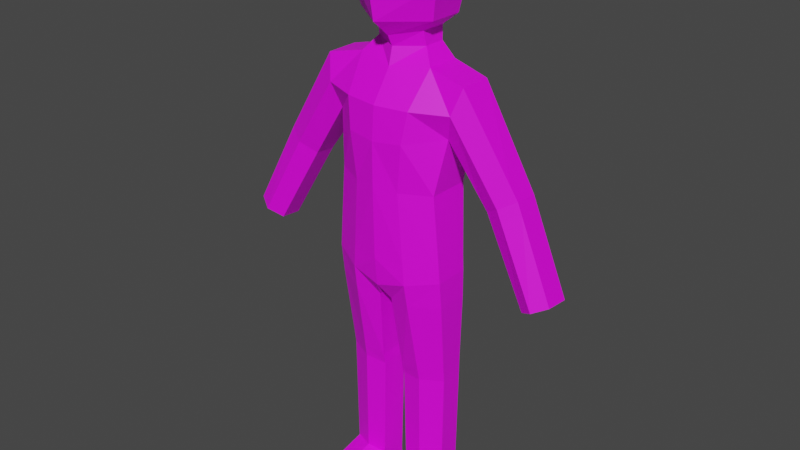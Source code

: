 # Source: littleDude.blend  (saved by Blender 3.0.42; exported with 4.5.12 LTS)
import bpy
from mathutils import Matrix  # noqa: F401  (used for matrix-valued properties, if any)

bpy.ops.wm.read_factory_settings(use_empty=True)
scene = bpy.context.scene
scene.name = 'Scene'

# ---- collections
col_collection = bpy.data.collections.new('Collection'); scene.collection.children.link(col_collection)

# ---- images (referenced by path relative to the original .blend; pixels are not part of the script)
import os
ASSET_DIR = os.environ.get("B2B_ASSET_DIR", "")  # directory of the original .blend (textures are referenced by path, not embedded)
HERE = os.path.dirname(os.path.abspath(__file__))  # packed textures are extracted next to this script under _unpacked/

def load_image(name, relpath, width, height, colorspace="sRGB"):
    """Load a texture the original file referenced (path relative to the .blend, or extracted next to this script)."""
    p = next((c for c in (os.path.join(HERE, relpath), os.path.join(ASSET_DIR, relpath)) if relpath and os.path.exists(c)), "")
    if p:
        img = bpy.data.images.load(p, check_existing=True)
        img.name = name
    else:  # same state as the original file: an image datablock whose file is absent (Cycles renders it pink)
        img = bpy.data.images.new(name, width, height)
        img.source = "FILE"
        img.filepath = "//" + (relpath or name)
    img.colorspace_settings.name = colorspace
    return img
img_littledude_texture_psd = load_image('littleDude_texture.psd', 'littleDude_texture.psd', 1024, 1024, 'sRGB')

# ---- materials (node trees are filled in below, after node groups)
mat_material_001 = bpy.data.materials.new('Material.001')

# ---- material node trees
mat_material_001.use_nodes = True; mat_material_001.node_tree.nodes.clear()
_N = mat_material_001.node_tree.nodes; _L = mat_material_001.node_tree.links
n0 = _N.new('ShaderNodeBsdfPrincipled'); n0.name = 'Principled BSDF'; n0.location = (10, 300)
n0.distribution = 'GGX'
n0.subsurface_method = 'RANDOM_WALK_SKIN'
n0.inputs[3].default_value = 1.45
n0.inputs[27].default_value = (0.0, 0.0, 0.0, 1.0)
n0.inputs[28].default_value = 1.0
n1 = _N.new('ShaderNodeOutputMaterial'); n1.name = 'Material Output'; n1.location = (300, 300)
n2 = _N.new('ShaderNodeTexImage'); n2.name = 'Image Texture'; n2.location = (-280, 260)
n2.image = img_littledude_texture_psd
_L.new(n0.outputs[0], n1.inputs[0])
_L.new(n2.outputs[0], n0.inputs[0])
n1.is_active_output = True

# ---- world
world_world = bpy.data.worlds.new('World'); scene.world = world_world
world_world.use_nodes = True; world_world.node_tree.nodes.clear()
_N = world_world.node_tree.nodes; _L = world_world.node_tree.links
n0 = _N.new('ShaderNodeOutputWorld'); n0.name = 'World Output'; n0.location = (300, 300)
n1 = _N.new('ShaderNodeBackground'); n1.name = 'Background'; n1.location = (10, 300)
n1.inputs[0].default_value = (0.05088, 0.05088, 0.05088, 1.0)
_L.new(n1.outputs[0], n0.inputs[0])
n0.is_active_output = True
world_world.color = (0.05088, 0.05088, 0.05088)
world_world.use_sun_shadow = False
world_world.sun_shadow_jitter_overblur = 0.0

# ---- meshes
me_cube_001 = bpy.data.meshes.new('Cube.001')
me_cube_001.from_pydata([(1.369, -0.7125, 0.04556), (0.1519, -0.75, -3.436), (0.3016, -1.031, 0.3934), (0.3978, -0.7365, 1.064), (0.626, -0.8415, -1.0), (0.7824, -0.763, 0.9743), (0.3574, -0.7829, -3.412), (0.3144, -0.9965, -1.068), (0.5751, -0.6866, -3.446), (0.5901, -0.694, -2.207), (0.1256, -0.7591, -2.258), (0.6365, -0.7673, 0.4538), (1.515, -0.7811, -0.9929), (1.802, -0.7835, -0.8389), (0.0, -1.02, -1.153), (0.0, -0.8307, 1.015), (0.0, -1.073, 0.3649), (1.048, -0.7126, -0.1534), (0.3512, -0.7962, -2.233), (0.2756, -0.6392, 1.215), (0.0, -0.785, 1.195), (0.2645, -0.6699, 1.356), (0.0, -0.8423, 1.307), (0.4162, -0.7276, 1.483), (0.0, -1.035, 1.472), (0.4906, -0.7847, 1.82), (0.0, -1.099, 1.808), (0.4809, -0.7925, 2.194), (0.0, -1.073, 2.183), (0.289, -0.7407, 2.42), (0.0, -0.8948, 2.518), (0.5499, -0.8567, -0.1025), (0.2471, -1.012, -0.1025), (0.0, -1.071, -0.1025), (0.3497, -0.9938, 0.7113), (0.7094, -0.8483, 0.7141), (1.209, -0.7982, -0.04814), (0.0, -1.046, 0.7078), (1.659, -0.8678, -0.9077), (0.264, -0.3927, 1.356), (0.0, -0.2686, 1.307), (0.1256, -0.4491, -2.258), (0.1519, -0.4582, -3.541), (0.2756, -0.4105, 1.215), (0.0, -0.2942, 1.195), (0.3978, -0.3802, 1.064), (0.0, -0.1922, 1.015), (0.6365, -0.396, 0.4538), (0.3016, -0.1102, 0.4281), (0.3144, -0.1938, -1.068), (0.3512, -0.342, -2.233), (0.3497, -0.1375, 0.746), (0.7824, -0.4174, 0.9743), (0.5499, -0.4057, -0.1025), (0.626, -0.4708, -1.0), (0.5901, -0.4443, -2.207), (1.366, -0.4551, 0.02819), (0.3574, -0.3554, -3.565), (0.7094, -0.3306, 0.7141), (0.5751, -0.4516, -3.53), (0.0, -0.1388, -1.113), (0.2471, -0.1987, -0.1025), (1.205, -0.3865, -0.07593), (1.045, -0.4892, -0.1685), (0.0, -0.08818, 0.4281), (1.802, -0.5266, -0.8635), (0.0, -0.1763, -0.1025), (1.515, -0.5581, -1.014), (0.0, -0.1014, 0.7214), (1.659, -0.4569, -0.947), (0.4157, -0.3644, 1.483), (0.0, -0.1727, 1.472), (0.4906, -0.3454, 1.82), (0.0, -0.05937, 1.808), (0.4809, -0.3379, 2.194), (0.0, -0.08339, 2.183), (0.2874, -0.3826, 2.432), (0.0, -0.2535, 2.518), (0.1519, -0.7485, -3.759), (0.3574, -0.8196, -3.759), (0.5751, -0.6838, -3.759), (0.1519, -0.4428, -3.759), (0.3574, -0.3367, -3.759), (0.5751, -0.4375, -3.759), (0.1745, -1.207, -3.567), (0.38, -1.24, -3.552), (0.5977, -1.143, -3.573), (0.5977, -1.141, -3.762), (0.1745, -1.205, -3.762), (0.38, -1.241, -3.762), (0.3471, -0.8186, -2.103), (0.5941, -0.7104, -2.072), (0.1283, -0.7866, -2.135), (0.3471, -0.3273, -2.103), (0.5941, -0.4495, -2.072), (0.1288, -0.4323, -2.135), (0.1294, -0.7578, -2.427), (0.3521, -0.7943, -2.402), (0.588, -0.6929, -2.384), (0.1294, -0.4504, -2.441), (0.3521, -0.3439, -2.424), (0.588, -0.4453, -2.396), (1.296, -0.7188, 0.1608), (0.9968, -0.7194, -0.07808), (1.147, -0.8045, 0.0464), (1.293, -0.4505, 0.1455), (0.9945, -0.4776, -0.09129), (1.143, -0.3796, 0.02206), (1.42, -0.7209, -0.05895), (1.103, -0.7207, -0.2526), (1.262, -0.8065, -0.1497), (1.417, -0.4636, -0.07717), (1.101, -0.4973, -0.2684), (1.258, -0.3948, -0.1789), (0.6248, -0.808, -1.296), (0.6248, -0.4652, -1.296), (0.3228, -0.9579, -1.31), (0.07222, -0.8927, -1.338), (0.3228, -0.211, -1.31), (0.07628, -0.189, -1.338), (0.613, -0.8451, -0.8353), (0.299, -1.0, -0.8343), (0.0, -1.054, -0.8479), (0.613, -0.4638, -0.8353), (0.299, -0.1718, -0.8343), (0.0, -0.1284, -0.8479)], [], [(20, 22, 21, 19), (35, 34, 3, 5), (110, 38, 12, 109), (97, 6, 1, 96), (91, 9, 18, 90), (22, 24, 23, 21), (104, 36, 17, 103), (31, 32, 2, 11), (98, 8, 6, 97), (26, 28, 27, 25), (24, 26, 25, 23), (32, 33, 16, 2), (90, 18, 10, 92), (28, 30, 29, 27), (34, 37, 15, 3), (15, 20, 19, 3), (121, 122, 33, 32), (120, 121, 32, 31), (2, 16, 37, 34), (102, 0, 36, 104), (108, 13, 38, 110), (11, 2, 34, 35), (44, 43, 39, 40), (58, 52, 45, 51), (113, 112, 67, 69), (100, 99, 42, 57), (94, 93, 50, 55), (40, 39, 70, 71), (107, 106, 63, 62), (53, 47, 48, 61), (101, 100, 57, 59), (73, 72, 74, 75), (71, 70, 72, 73), (61, 48, 64, 66), (93, 95, 41, 50), (75, 74, 76, 77), (51, 45, 46, 68), (46, 45, 43, 44), (124, 61, 66, 125), (123, 53, 61, 124), (48, 51, 68, 64), (105, 107, 62, 56), (111, 113, 69, 65), (47, 58, 51, 48), (103, 17, 63, 106), (38, 13, 65, 69), (25, 27, 74, 72), (109, 12, 67, 112), (8, 80, 87, 86), (29, 30, 77, 76), (3, 19, 43, 45), (92, 10, 41, 95), (12, 38, 69, 67), (98, 9, 55, 101), (27, 29, 76, 74), (31, 11, 47, 53), (19, 21, 39, 43), (5, 3, 45, 52), (120, 31, 53, 123), (21, 23, 70, 39), (114, 4, 54, 115), (102, 5, 52, 105), (23, 25, 72, 70), (108, 0, 56, 111), (79, 78, 88, 89), (96, 1, 42, 99), (79, 80, 83, 82), (78, 79, 82, 81), (42, 1, 78, 81), (59, 57, 82, 83), (57, 42, 81, 82), (8, 59, 83, 80), (84, 85, 89, 88), (85, 86, 87, 89), (6, 8, 86, 85), (1, 6, 85, 84), (80, 79, 89, 87), (78, 1, 84, 88), (9, 91, 94, 55), (117, 92, 95, 119), (118, 119, 95, 93), (115, 118, 93, 94), (116, 90, 92, 117), (114, 91, 90, 116), (10, 96, 99, 41), (8, 98, 101, 59), (55, 50, 100, 101), (50, 41, 99, 100), (9, 98, 97, 18), (18, 97, 96, 10), (0, 102, 105, 56), (11, 103, 106, 47), (52, 58, 107, 105), (58, 47, 106, 107), (5, 102, 104, 35), (35, 104, 103, 11), (13, 108, 111, 65), (17, 109, 112, 63), (56, 62, 113, 111), (62, 63, 112, 113), (0, 108, 110, 36), (36, 110, 109, 17), (4, 114, 116, 7), (7, 116, 117, 14), (54, 49, 118, 115), (49, 60, 119, 118), (14, 117, 119, 60), (91, 114, 115, 94), (4, 120, 123, 54), (54, 123, 124, 49), (49, 124, 125, 60), (4, 7, 121, 120), (7, 14, 122, 121)])
_uv = me_cube_001.uv_layers.new(name='UVMap')
_uv.uv.foreach_set('vector', [0.119, 0.8889, 0.08941, 0.907, 0.05949, 0.8558, 0.09366, 0.8304, 0.2116, 0.7599, 0.2126, 0.8284, 0.1332, 0.8066, 0.1677, 0.739, 0.8028, 0.2146, 0.8113, 0.08324, 0.8398, 0.08446, 0.8357, 0.2152, 0.3536, 0.2586, 0.5292, 0.2586, 0.5334, 0.2937, 0.3585, 0.2989, 0.2961, 0.209, 0.3209, 0.2099, 0.3227, 0.2583, 0.2982, 0.259, 0.6965, 0.901, 0.6569, 0.8918, 0.7062, 0.8314, 0.7229, 0.8572, 0.8005, 0.2507, 0.8011, 0.2326, 0.8353, 0.2337, 0.8343, 0.2483, 0.3609, 0.779, 0.3603, 0.8413, 0.2668, 0.8371, 0.2603, 0.7609, 0.3526, 0.2127, 0.5359, 0.2186, 0.5292, 0.2586, 0.3536, 0.2586, 0.6109, 0.8568, 0.5711, 0.806, 0.6414, 0.7562, 0.6749, 0.7949, 0.6569, 0.8918, 0.6109, 0.8568, 0.6749, 0.7949, 0.7062, 0.8314, 0.3603, 0.8413, 0.3599, 0.8862, 0.268, 0.8892, 0.2668, 0.8371, 0.2982, 0.259, 0.3227, 0.2583, 0.3274, 0.3012, 0.3041, 0.2998, 0.5711, 0.806, 0.5488, 0.7432, 0.6061, 0.7255, 0.6414, 0.7562, 0.2126, 0.8284, 0.2171, 0.8893, 0.15, 0.8838, 0.1332, 0.8066, 0.15, 0.8838, 0.119, 0.8889, 0.09366, 0.8304, 0.1332, 0.8066, 0.4908, 0.8372, 0.4907, 0.8903, 0.3599, 0.8862, 0.3603, 0.8413, 0.4946, 0.7761, 0.4908, 0.8372, 0.3603, 0.8413, 0.3609, 0.779, 0.2668, 0.8371, 0.268, 0.8892, 0.2171, 0.8893, 0.2126, 0.8284, 0.7687, 0.2515, 0.7693, 0.2308, 0.8011, 0.2326, 0.8005, 0.2507, 0.7717, 0.2133, 0.7842, 0.08154, 0.8113, 0.08324, 0.8028, 0.2146, 0.2603, 0.7609, 0.2668, 0.8371, 0.2126, 0.8284, 0.2116, 0.7599, 0.135, 0.5697, 0.1243, 0.6205, 0.08916, 0.6125, 0.1045, 0.5636, 0.2113, 0.6959, 0.1643, 0.7089, 0.1507, 0.6421, 0.2169, 0.6274, 0.9025, 0.2157, 0.8709, 0.2156, 0.8736, 0.08504, 0.9019, 0.08507, 0.3703, 0.3937, 0.3669, 0.3527, 0.5532, 0.3413, 0.5601, 0.3792, 0.3033, 0.1629, 0.3166, 0.1174, 0.3377, 0.1225, 0.3266, 0.1655, 0.7358, 0.483, 0.7637, 0.5268, 0.7573, 0.5614, 0.7063, 0.4991, 0.9046, 0.2499, 0.8724, 0.2479, 0.8715, 0.2335, 0.9039, 0.2327, 0.3618, 0.6949, 0.2594, 0.6968, 0.27, 0.6229, 0.3642, 0.6269, 0.359, 0.1696, 0.3688, 0.1268, 0.5601, 0.1402, 0.5519, 0.1797, 0.654, 0.533, 0.7192, 0.6086, 0.6689, 0.651, 0.6064, 0.5786, 0.7063, 0.4991, 0.7573, 0.5614, 0.7192, 0.6086, 0.654, 0.533, 0.3642, 0.6269, 0.27, 0.6229, 0.2747, 0.5721, 0.3669, 0.5827, 0.3207, 0.4056, 0.3138, 0.364, 0.335, 0.3574, 0.3406, 0.3996, 0.6064, 0.5786, 0.6689, 0.651, 0.6158, 0.6632, 0.5676, 0.6321, 0.2169, 0.6274, 0.1507, 0.6421, 0.1709, 0.5681, 0.2243, 0.5684, 0.1709, 0.5681, 0.1507, 0.6421, 0.1243, 0.6205, 0.135, 0.5697, 0.4958, 0.6379, 0.3642, 0.6269, 0.3669, 0.5827, 0.4981, 0.5839, 0.4958, 0.7101, 0.3618, 0.6949, 0.3642, 0.6269, 0.4958, 0.6379, 0.27, 0.6229, 0.2169, 0.6274, 0.2243, 0.5684, 0.2747, 0.5721, 0.7284, 0.2464, 0.6983, 0.2382, 0.7013, 0.2209, 0.7311, 0.2261, 0.7331, 0.2088, 0.7034, 0.2035, 0.7187, 0.07377, 0.7456, 0.07736, 0.2594, 0.6968, 0.2113, 0.6959, 0.2169, 0.6274, 0.27, 0.6229, 0.8343, 0.2483, 0.8353, 0.2337, 0.8715, 0.2335, 0.8724, 0.2479, 0.8707, 0.03124, 0.8978, 0.02905, 0.9172, 0.06271, 0.9019, 0.08507, 0.6749, 0.7949, 0.6414, 0.7562, 0.6905, 0.7061, 0.73, 0.7567, 0.8357, 0.2152, 0.8398, 0.08446, 0.8736, 0.08504, 0.8709, 0.2156, 0.9105, 0.861, 0.8912, 0.9176, 0.8085, 0.8892, 0.82, 0.855, 0.6061, 0.7255, 0.5488, 0.7432, 0.5676, 0.6321, 0.6158, 0.6632, 0.1332, 0.8066, 0.09366, 0.8304, 0.06, 0.7977, 0.07646, 0.7689, 0.3041, 0.2998, 0.3274, 0.3012, 0.335, 0.3574, 0.3138, 0.364, 0.8566, 0.05582, 0.8707, 0.03124, 0.9019, 0.08507, 0.8736, 0.08504, 0.3526, 0.2127, 0.3209, 0.2099, 0.3266, 0.1655, 0.359, 0.1696, 0.6414, 0.7562, 0.6061, 0.7255, 0.6452, 0.6773, 0.6905, 0.7061, 0.3609, 0.779, 0.2603, 0.7609, 0.2594, 0.6968, 0.3618, 0.6949, 0.09366, 0.8304, 0.05949, 0.8558, 0.03131, 0.8178, 0.06, 0.7977, 0.1677, 0.739, 0.1332, 0.8066, 0.07646, 0.7689, 0.1149, 0.7127, 0.4946, 0.7761, 0.3609, 0.779, 0.3618, 0.6949, 0.4958, 0.7101, 0.7229, 0.8572, 0.7062, 0.8314, 0.7553, 0.8087, 0.7637, 0.8397, 0.157, 0.1946, 0.1065, 0.1865, 0.1226, 0.1265, 0.1712, 0.1378, 0.7687, 0.2515, 0.7581, 0.3974, 0.7066, 0.3913, 0.7284, 0.2464, 0.7062, 0.8314, 0.6749, 0.7949, 0.73, 0.7567, 0.7553, 0.8087, 0.7717, 0.2133, 0.7693, 0.2308, 0.7311, 0.2261, 0.7331, 0.2088, 0.8728, 0.6869, 0.893, 0.7213, 0.8107, 0.7358, 0.8004, 0.6996, 0.3585, 0.2989, 0.5334, 0.2937, 0.5532, 0.3413, 0.3669, 0.3527, 0.8728, 0.6869, 0.89, 0.6436, 0.935, 0.6374, 0.9589, 0.6746, 0.893, 0.7213, 0.8728, 0.6869, 0.9589, 0.6746, 0.937, 0.7081, 0.9546, 0.7413, 0.9084, 0.7773, 0.893, 0.7213, 0.937, 0.7081, 0.9475, 0.8911, 0.989, 0.9109, 0.9794, 0.9469, 0.9356, 0.9332, 0.989, 0.705, 0.9546, 0.7413, 0.937, 0.7081, 0.9589, 0.6746, 0.9105, 0.861, 0.9475, 0.8911, 0.9356, 0.9332, 0.8912, 0.9176, 0.7724, 0.7436, 0.7628, 0.7029, 0.8004, 0.6996, 0.8107, 0.7358, 0.7628, 0.7029, 0.7669, 0.6556, 0.8048, 0.657, 0.8004, 0.6996, 0.8995, 0.8164, 0.9105, 0.861, 0.82, 0.855, 0.8082, 0.8108, 0.9084, 0.7773, 0.8995, 0.8164, 0.8082, 0.8108, 0.8176, 0.7721, 0.89, 0.6436, 0.8728, 0.6869, 0.8004, 0.6996, 0.8048, 0.657, 0.893, 0.7213, 0.9084, 0.7773, 0.8176, 0.7721, 0.8107, 0.7358, 0.3209, 0.2099, 0.2961, 0.209, 0.3033, 0.1629, 0.3266, 0.1655, 0.1449, 0.3045, 0.3041, 0.2998, 0.3138, 0.364, 0.1823, 0.4346, 0.2044, 0.4711, 0.1823, 0.4346, 0.3138, 0.364, 0.3207, 0.4056, 0.1712, 0.1378, 0.1889, 0.07408, 0.3166, 0.1174, 0.3033, 0.1629, 0.1471, 0.2544, 0.2982, 0.259, 0.3041, 0.2998, 0.1449, 0.3045, 0.157, 0.1946, 0.2961, 0.209, 0.2982, 0.259, 0.1471, 0.2544, 0.3274, 0.3012, 0.3585, 0.2989, 0.3669, 0.3527, 0.335, 0.3574, 0.5359, 0.2186, 0.3526, 0.2127, 0.359, 0.1696, 0.5519, 0.1797, 0.3266, 0.1655, 0.3377, 0.1225, 0.3688, 0.1268, 0.359, 0.1696, 0.3406, 0.3996, 0.335, 0.3574, 0.3669, 0.3527, 0.3703, 0.3937, 0.3209, 0.2099, 0.3526, 0.2127, 0.3536, 0.2586, 0.3227, 0.2583, 0.3227, 0.2583, 0.3536, 0.2586, 0.3585, 0.2989, 0.3274, 0.3012, 0.7693, 0.2308, 0.7687, 0.2515, 0.7284, 0.2464, 0.7311, 0.2261, 0.8274, 0.3479, 0.8343, 0.2483, 0.8724, 0.2479, 0.8832, 0.3483, 0.7066, 0.3913, 0.678, 0.3596, 0.6983, 0.2382, 0.7284, 0.2464, 0.9172, 0.373, 0.8832, 0.3483, 0.8724, 0.2479, 0.9046, 0.2499, 0.7581, 0.3974, 0.7687, 0.2515, 0.8005, 0.2507, 0.7933, 0.3733, 0.7933, 0.3733, 0.8005, 0.2507, 0.8343, 0.2483, 0.8274, 0.3479, 0.7842, 0.08154, 0.7717, 0.2133, 0.7331, 0.2088, 0.7456, 0.07736, 0.8353, 0.2337, 0.8357, 0.2152, 0.8709, 0.2156, 0.8715, 0.2335, 0.7311, 0.2261, 0.7013, 0.2209, 0.7034, 0.2035, 0.7331, 0.2088, 0.9039, 0.2327, 0.8715, 0.2335, 0.8709, 0.2156, 0.9025, 0.2157, 0.7693, 0.2308, 0.7717, 0.2133, 0.8028, 0.2146, 0.8011, 0.2326, 0.8011, 0.2326, 0.8028, 0.2146, 0.8357, 0.2152, 0.8353, 0.2337, 0.1065, 0.1865, 0.157, 0.1946, 0.1471, 0.2544, 0.1045, 0.2465, 0.1045, 0.2465, 0.1471, 0.2544, 0.1449, 0.3045, 0.1027, 0.3005, 0.1226, 0.1265, 0.1501, 0.06163, 0.1889, 0.07408, 0.1712, 0.1378, 0.1738, 0.4945, 0.1456, 0.4519, 0.1823, 0.4346, 0.2044, 0.4711, 0.1027, 0.3005, 0.1449, 0.3045, 0.1823, 0.4346, 0.1456, 0.4519, 0.2961, 0.209, 0.157, 0.1946, 0.1712, 0.1378, 0.3033, 0.1629, 0.5233, 0.7757, 0.4946, 0.7761, 0.4958, 0.7101, 0.5247, 0.7114, 0.5247, 0.7114, 0.4958, 0.7101, 0.4958, 0.6379, 0.5367, 0.6392, 0.5367, 0.6392, 0.4958, 0.6379, 0.4981, 0.5839, 0.5441, 0.5838, 0.5233, 0.7757, 0.5316, 0.8366, 0.4908, 0.8372, 0.4946, 0.7761, 0.5316, 0.8366, 0.5441, 0.892, 0.4907, 0.8903, 0.4908, 0.8372])
me_cube_001.materials.append(mat_material_001)
me_cube_001.use_remesh_fix_poles = True
me_cube_001.use_remesh_preserve_attributes = False
me_cube_001.update()
arm_armature_002 = bpy.data.armatures.new('Armature.002')  # bones are not reproduced

# ---- objects
ob_cube = bpy.data.objects.new('Cube', me_cube_001)
ob_armature = bpy.data.objects.new('Armature', arm_armature_002)

# ---- transforms, parenting, visibility, modifiers, constraints
ob_cube.parent = ob_armature
ob_cube.matrix_parent_inverse = Matrix(((1.0, -0.0, 0.0, -0.0), (-0.0, 1.0, -0.0, 0.0), (0.0, -0.0, 1.0, -2.748), (-0.0, 0.0, -0.0, 1.0)))
ob_cube.location = (0.0, 0.7785, 3.764)
_vg = ob_cube.vertex_groups.new(name='FootControl.L')
for _i, _w in zip([1, 6, 8, 9, 10, 18, 41, 42, 50, 55, 57, 59, 78, 79, 80, 81, 82, 83, 84, 85, 86, 87, 88, 89, 90, 91, 92, 93, 94, 95, 96, 97, 98, 99, 100, 101, 114, 115, 116, 118], [0.0002352, 2.934e-07, 0.001617, 0.001129, 0.0004982, 0.0003892, 0.00234, 2.016e-07, 0.0002707, 6.976e-05, 6.075e-09, 2.442e-06, 0.005949, 0.004176, 0.003067, 0.001612, 1.51e-05, 0.0001166, 0.006722, 2.217e-05, 0.005405, 0.0001819, 0.001702, 1.579e-06, 0.008279, 0.01721, 0.0, 2.961e-06, 0.01307, 0.0, 7.338e-07, 1.475e-07, 0.00333, 0.02172, 0.002222, 6.755e-05, 0.008604, 0.006533, 0.004139, 1.481e-06]): _vg.add([_i], _w, 'REPLACE')
_vg = ob_cube.vertex_groups.new(name='Foot.L')
for _i, _w in zip([1, 6, 8, 42, 57, 59, 78, 79, 80, 81, 82, 83, 84, 85, 86, 87, 88, 89], [0.9968, 0.9989, 0.9998, 0.9876, 0.9716, 0.9999, 0.989, 1.0, 0.9907, 0.9964, 0.9966, 0.9999, 1.0, 1.0, 0.9984, 1.0, 0.9999, 0.9984]): _vg.add([_i], _w, 'REPLACE')
_vg = ob_cube.vertex_groups.new(name='FootControl.R')
_vg = ob_cube.vertex_groups.new(name='Foot.R')
for _i, _w in zip([1, 6, 8, 9, 42, 50, 55, 57, 59, 78, 79, 80, 81, 82, 83, 84, 85, 86, 87, 88, 89, 96, 97, 98, 99, 100, 101], [3.051e-05, 6.119e-07, 0.0001559, 0.0, 0.0001701, 0.0, 0.0, 0.01593, 0.004588, 0.0, 0.0, 0.001881, 0.0, 0.0, 0.01126, 0.001999, 2.983e-05, 0.03963, 0.001018, 0.0, 0.0, 0.0005402, 0.005357, 0.005247, 0.0, 0.0, 0.006609]): _vg.add([_i], _w, 'REPLACE')
_vg = ob_cube.vertex_groups.new(name='Center')
for _i, _w in zip([1, 6, 8, 9, 10, 18, 41, 42, 50, 55, 57, 59, 78, 79, 80, 81, 82, 83, 84, 85, 86, 87, 88, 89, 90, 91, 92, 93, 94, 95, 96, 97, 98, 99, 100, 101, 114, 115, 116, 117, 118, 119], [7.744e-12, 1.349e-08, 1.063e-09, 0.003839, 0.0008262, 5.644e-05, 0.0004398, 0.0001059, 0.009285, 8.717e-05, 2.408e-05, 0.01726, 0.0005956, 0.0148, 0.0421, 0.004097, 0.02597, 0.02362, 0.01422, 0.0008655, 0.0005735, 3.817e-05, 0.01895, 0.002552, 0.01511, 0.0002122, 0.002612, 1.143e-05, 0.02863, 2.053e-05, 0.0001113, 2.607e-06, 6.113e-05, 6.741e-07, 0.000367, 0.0001777, 0.0001061, 0.01431, 0.007555, 0.001306, 5.717e-06, 1.027e-05]): _vg.add([_i], _w, 'REPLACE')
_vg = ob_cube.vertex_groups.new(name='Torso')
for _i, _w in zip([0, 2, 3, 4, 5, 7, 11, 12, 13, 14, 15, 16, 17, 31, 32, 33, 34, 35, 36, 37, 38, 45, 46, 47, 48, 49, 51, 52, 53, 54, 56, 58, 60, 61, 62, 63, 64, 65, 66, 67, 68, 69, 102, 103, 104, 105, 106, 107, 108, 109, 110, 111, 112, 113, 114, 115, 116, 117, 118, 119, 120, 121, 122, 123, 124, 125], [0.004532, 0.0004961, 0.01406, 0.9985, 0.002807, 0.994, 0.0003832, 0.0002375, 0.006337, 0.9992, 0.006516, 0.01365, 0.0022, 0.9993, 0.9937, 0.9823, 7.116e-05, 0.0005362, 8.878e-06, 0.00163, 1.282e-08, 0.01012, 0.003667, 3.099e-05, 3.632e-06, 0.9987, 0.00352, 0.003741, 1.0, 0.9891, 0.0004454, 0.001314, 0.998, 0.9821, 0.0003089, 5.296e-08, 0.0004257, 0.002373, 0.9757, 0.0002135, 0.01592, 8.504e-06, 0.0008052, 0.004064, 0.001116, 0.0001662, 3.633e-07, 0.001001, 0.002664, 0.009393, 9.925e-05, 3.313e-05, 0.001143, 0.002858, 0.4993, 0.4945, 0.497, 0.4996, 0.4993, 0.499, 0.9989, 0.9938, 0.9908, 0.9945, 0.9904, 0.9868]): _vg.add([_i], _w, 'REPLACE')
_vg = ob_cube.vertex_groups.new(name='UpperLeg.R')
for _i, _w in zip([1, 2, 4, 6, 7, 8, 9, 10, 11, 14, 16, 18, 31, 32, 33, 34, 35, 37, 41, 46, 47, 48, 49, 50, 51, 53, 54, 55, 58, 60, 61, 64, 66, 68, 90, 91, 92, 93, 94, 95, 96, 97, 98, 99, 100, 101, 114, 115, 116, 117, 118, 119, 120, 121, 122, 123, 124, 125], [0.0, 0.0172, 1.589e-06, 0.0, 0.004047, 0.003819, 1.525e-05, 5.798e-07, 0.006684, 0.008081, 0.0002114, 0.001055, 3.6e-06, 0.00018, 0.0004197, 0.01235, 0.0008491, 0.0193, 1.948e-05, 0.006459, 0.004023, 0.0009238, 0.007066, 0.0001967, 0.0002289, 4.618e-05, 0.006329, 0.0002847, 9.313e-05, 4.225e-05, 0.002392, 0.0003943, 0.003085, 0.002101, 1.769e-07, 1.451e-06, 3.156e-06, 7.75e-07, 1.657e-05, 2.96e-05, 0.001116, 5.757e-07, 0.002163, 0.0001981, 0.005125, 1.56e-05, 1.52e-06, 0.003173, 0.002024, 0.004042, 0.003533, 3.593e-05, 2.594e-06, 0.002114, 0.00425, 0.003187, 0.004592, 0.001087]): _vg.add([_i], _w, 'REPLACE')
_vg = ob_cube.vertex_groups.new(name='LowerLeg.R')
for _i, _w in zip([1, 4, 6, 7, 8, 9, 10, 14, 18, 32, 33, 41, 42, 49, 50, 54, 55, 57, 59, 60, 61, 66, 78, 80, 81, 82, 83, 85, 86, 87, 90, 91, 92, 93, 94, 95, 96, 97, 98, 99, 100, 101, 114, 115, 116, 117, 118, 119, 120, 121, 122, 123, 124, 125], [1.061e-05, 0.02845, 7.247e-07, 0.000626, 1.339e-05, 0.01192, 1.177e-09, 9.113e-05, 0.0001309, 0.01483, 0.01886, 3.625e-06, 0.001202, 0.0004737, 4.27e-10, 0.0004684, 0.0, 2.961e-06, 0.0006349, 0.003217, 0.005795, 0.008126, 0.0, 0.003105, 0.0, 0.0, 0.004146, 0.0, 3.661e-05, 0.0, 8.03e-06, 0.0048, 2.524e-06, 8.08e-07, 1.559e-05, 0.0001315, 4.863e-07, 5.609e-07, 0.000796, 0.0001788, 1.638e-05, 4.304e-05, 0.01662, 0.000242, 0.000317, 4.683e-05, 0.0002373, 0.001674, 0.01422, 0.007729, 0.009476, 0.0002342, 0.003134, 0.005672]): _vg.add([_i], _w, 'REPLACE')
_vg = ob_cube.vertex_groups.new(name='UpperLeg.L')
for _i, _w in zip([0, 1, 2, 4, 5, 6, 7, 8, 9, 10, 11, 12, 13, 14, 17, 18, 34, 35, 36, 38, 41, 47, 48, 49, 50, 51, 52, 53, 54, 55, 56, 58, 60, 62, 63, 64, 65, 67, 68, 69, 90, 91, 92, 93, 94, 95, 96, 97, 98, 99, 100, 101, 102, 103, 104, 105, 106, 107, 108, 109, 110, 111, 112, 113, 114, 115, 116, 117, 118, 119, 120, 121, 122, 123, 124, 125], [8.613e-05, 0.0, 0.004239, 0.9769, 0.01601, 0.0, 0.9968, 0.0, 0.4806, 0.4824, 3.029e-06, 0.002957, 0.007903, 0.9984, 0.0003683, 0.5, 0.004919, 0.03553, 1.643e-06, 9.04e-05, 0.5, 0.0004136, 0.01194, 0.9912, 0.4997, 0.006064, 0.01464, 0.0, 0.955, 0.5, 0.0001023, 0.0005025, 0.9906, 2.6e-05, 6.556e-06, 0.01534, 0.009278, 0.006114, 0.004215, 3.914e-05, 0.9988, 0.9998, 0.9677, 0.9988, 0.999, 0.9804, 0.0009366, 0.005211, 3.808e-05, 0.00672, 0.0003949, 0.001141, 3.324e-05, 0.004491, 3.865e-05, 1.015e-06, 8.562e-07, 7.519e-06, 4.178e-05, 0.0002959, 1.236e-11, 0.0001205, 2.045e-06, 1.507e-07, 0.9998, 0.9985, 0.998, 0.9818, 0.9985, 0.9905, 3.849e-05, 0.0003684, 9.147e-07, 0.03797, 1.071e-05, 3.213e-07]): _vg.add([_i], _w, 'REPLACE')
_vg = ob_cube.vertex_groups.new(name='LowerLeg.L')
for _i, _w in zip([1, 6, 8, 9, 10, 18, 41, 42, 57, 59, 81, 82, 90, 91, 92, 96, 97, 98, 99, 100, 101, 114, 116], [0.9994, 0.9898, 0.999, 9.677e-05, 0.0383, 0.01139, 0.0004351, 0.9945, 0.9913, 0.9977, 0.09425, 0.0007366, 6.73e-06, 0.00188, 0.0, 0.9953, 0.9942, 0.9979, 0.9949, 0.9993, 0.9985, 0.0009402, 3.365e-06]): _vg.add([_i], _w, 'REPLACE')
_vg = ob_cube.vertex_groups.new(name='Chest')
for _i, _w in zip([2, 3, 4, 5, 7, 11, 12, 15, 16, 17, 19, 20, 21, 22, 23, 24, 25, 26, 27, 28, 29, 30, 31, 32, 33, 34, 35, 36, 37, 38, 39, 40, 43, 44, 45, 46, 48, 51, 52, 53, 54, 58, 61, 64, 66, 68, 70, 71, 72, 73, 74, 75, 76, 77, 103, 104, 108, 109, 110, 120, 121, 122, 123, 124, 125], [1.0, 0.9582, 0.0, 0.00864, 0.0, 0.0, 0.0, 0.9755, 0.9994, 0.0, 0.00199, 0.01474, 0.0003816, 0.0, 0.006588, 1.969e-05, 0.0002584, 0.002558, 0.0001577, 0.0009887, 1.02e-05, 0.0, 0.9995, 0.9995, 1.0, 0.9998, 0.06601, 0.0, 0.9989, 0.0, 1.01e-05, 0.002235, 0.1176, 0.009534, 0.9538, 0.9863, 0.9878, 0.9864, 0.005221, 0.978, 0.0, 0.0001165, 0.9275, 0.9928, 0.9908, 0.9973, 8.364e-05, 0.0008458, 0.0006813, 0.05051, 0.0008187, 0.006468, 0.008063, 0.005846, 0.0, 0.0, 0.0, 0.0, 0.0, 0.02921, 0.0005271, 0.001433, 0.002397, 0.09604, 0.08596]): _vg.add([_i], _w, 'REPLACE')
_vg = ob_cube.vertex_groups.new(name='UpperArm.R')
_vg = ob_cube.vertex_groups.new(name='LowerArm.R')
_vg = ob_cube.vertex_groups.new(name='UpperArm.L')
for _i, _w in zip([0, 2, 3, 4, 5, 7, 9, 11, 12, 13, 14, 15, 16, 17, 19, 20, 21, 22, 23, 24, 25, 26, 27, 28, 29, 30, 31, 32, 33, 34, 35, 36, 37, 38, 39, 40, 43, 44, 45, 46, 47, 48, 49, 50, 51, 52, 53, 54, 55, 56, 58, 59, 60, 61, 62, 63, 64, 65, 66, 67, 68, 69, 70, 71, 72, 73, 74, 75, 76, 77, 91, 93, 94, 98, 100, 101, 102, 103, 104, 105, 106, 107, 108, 109, 110, 111, 112, 113, 114, 115, 116, 117, 118, 119, 120, 121, 122, 123, 124, 125], [0.4998, 0.00227, 0.01033, 2.311e-06, 0.9644, 2.091e-05, 0.0, 1.0, 0.008505, 2.795e-05, 0.0005472, 0.0001335, 0.02837, 0.5381, 0.0004955, 2.501e-07, 0.004742, 2.41e-06, 0.02502, 1.275e-05, 0.0007702, 9.764e-06, 0.02189, 0.000627, 0.0005182, 0.008014, 0.01409, 0.0003867, 0.0009843, 0.0003825, 0.999, 0.5118, 0.004101, 1.023e-05, 0.002036, 2.077e-05, 0.0001164, 4.48e-07, 0.009709, 4.092e-08, 0.9993, 0.0, 0.00565, 0.0, 0.02855, 0.9727, 0.001287, 9.014e-20, 0.0, 0.5, 0.996, 0.0, 0.01464, 2.636e-05, 0.4998, 0.5525, 0.0007572, 0.01634, 0.005639, 0.0157, 4.61e-07, 1.384e-05, 0.002766, 3.968e-05, 0.005482, 0.001095, 0.01119, 0.01445, 0.000113, 0.003839, 0.0, 0.0, 1.097e-09, 0.0, 0.0, 0.0, 0.9994, 0.9914, 0.9994, 0.9999, 0.9931, 0.9883, 0.01543, 0.01005, 0.01859, 0.0002375, 0.004759, 0.0006094, 1.155e-06, 5.485e-10, 1.046e-05, 0.0002736, 0.002825, 0.007319, 0.007048, 0.0002038, 0.0007658, 0.0006437, 0.002838, 0.01014]): _vg.add([_i], _w, 'REPLACE')
_vg = ob_cube.vertex_groups.new(name='LowerArm.L')
for _i, _w in zip([0, 1, 2, 3, 4, 5, 6, 7, 8, 9, 10, 11, 12, 13, 14, 15, 16, 17, 18, 19, 20, 21, 22, 23, 24, 25, 26, 27, 28, 29, 30, 31, 32, 33, 34, 35, 36, 37, 38, 39, 40, 41, 43, 44, 45, 46, 47, 48, 49, 50, 51, 52, 53, 54, 55, 56, 58, 60, 61, 62, 63, 64, 65, 66, 67, 68, 69, 70, 71, 72, 73, 74, 75, 76, 77, 90, 91, 92, 93, 94, 95, 96, 97, 98, 99, 100, 101, 102, 103, 104, 105, 106, 107, 108, 109, 110, 111, 112, 113, 114, 115, 116, 117, 118, 119, 120, 121, 122, 123, 124, 125], [0.572, 0.0, 7.207e-06, 0.0001779, 1.71e-05, 0.001923, 0.0, 0.006319, 0.0, 6.541e-05, 6.438e-06, 3.544e-08, 1.0, 0.9873, 0.01482, 8.253e-06, 0.0001453, 0.5655, 0.000107, 1.39e-05, 1.824e-05, 0.0001086, 0.01451, 0.001254, 0.02491, 1.813e-07, 0.00148, 2.37e-05, 0.0007284, 2.037e-06, 0.0001661, 0.0003323, 5.194e-07, 4.473e-09, 0.005536, 0.0006184, 0.5924, 0.002439, 0.9954, 0.0007171, 0.004324, 8.677e-07, 1.634e-05, 0.000166, 0.0008593, 0.009017, 5.2e-05, 0.0, 0.0006077, 1.483e-05, 0.001877, 0.02676, 0.01328, 0.01431, 7.27e-08, 0.5703, 0.01186, 1.557e-06, 0.001149, 0.5679, 0.5718, 0.002752, 0.991, 0.0004024, 0.9993, 0.002622, 0.9996, 0.04788, 0.02133, 0.04114, 6.76e-05, 0.0001149, 0.002681, 0.0, 4.641e-05, 4.435e-06, 3.228e-05, 0.0001417, 1.242e-05, 2.815e-05, 0.0001737, 8.873e-06, 5.416e-06, 3.538e-07, 5.476e-08, 5.791e-05, 2.305e-08, 0.001431, 0.08005, 0.007716, 0.003539, 0.03712, 0.0006683, 0.992, 0.9876, 0.998, 0.9843, 0.9876, 0.9919, 2.469e-05, 0.00717, 0.003162, 0.007479, 0.0003101, 8.764e-05, 0.0001747, 0.00316, 0.007408, 0.0138, 0.0008782, 0.000202]): _vg.add([_i], _w, 'REPLACE')
_vg = ob_cube.vertex_groups.new(name='Neck')
for _i, _w in zip([3, 15, 19, 20, 21, 22, 39, 40, 43, 44, 45, 46], [0.9997, 0.9764, 1.0, 1.0, 0.9948, 0.9904, 0.9956, 0.9999, 1.0, 0.9999, 0.9999, 0.9849]): _vg.add([_i], _w, 'REPLACE')
_vg = ob_cube.vertex_groups.new(name='Head')
for _i, _w in zip([0, 2, 3, 5, 11, 12, 13, 15, 16, 17, 19, 20, 21, 22, 23, 24, 25, 26, 27, 28, 29, 30, 31, 32, 33, 34, 35, 36, 37, 38, 39, 40, 43, 44, 45, 46, 47, 48, 51, 52, 53, 56, 58, 60, 61, 62, 63, 64, 65, 66, 67, 68, 69, 70, 71, 72, 73, 74, 75, 76, 77, 102, 103, 104, 105, 106, 107, 108, 109, 110, 111, 112, 113, 120, 121, 122, 123, 124, 125], [2.436e-07, 0.02014, 0.002881, 2.214e-05, 0.0001638, 0.0003351, 5.229e-07, 0.005014, 0.0001277, 0.0, 4.996e-05, 0.001774, 0.06908, 0.04839, 0.9538, 0.9992, 0.9999, 0.9995, 0.9984, 0.9794, 0.9999, 0.9984, 0.001307, 0.0004036, 1.07e-05, 7.205e-07, 0.01252, 0.0003545, 0.0004907, 1.664e-09, 0.07418, 0.009922, 1.388e-07, 0.0006989, 0.002406, 0.000774, 4.995e-06, 0.0003108, 5.59e-05, 0.00831, 5.333e-06, 4.844e-05, 0.0005827, 0.0, 0.01265, 0.0001614, 0.05873, 0.0001228, 0.001834, 0.0141, 0.0007721, 0.0006841, 0.006167, 0.9603, 0.9975, 1.0, 0.9847, 0.9995, 0.9999, 0.9972, 0.9823, 1.225e-05, 0.0, 0.0, 4.517e-05, 0.05992, 6.501e-06, 8.275e-05, 0.0001441, 3.183e-06, 0.005662, 0.05572, 1.056e-05, 0.0006535, 0.0002018, 5.348e-06, 2.666e-06, 0.006325, 0.007048]): _vg.add([_i], _w, 'REPLACE')
_m = ob_cube.modifiers.new('Mirror', 'MIRROR')
_m.use_clip = True
_m = ob_cube.modifiers.new('Armature', 'ARMATURE')
_m.object = ob_armature
ob_armature.location = (0.0, 0.0, 2.748)
ob_armature.show_in_front = True

# ---- collection membership
col_collection.objects.link(ob_cube)
col_collection.objects.link(ob_armature)

# ---- scene / render settings (as saved in the file)
scene.frame_start = 1; scene.frame_end = 48; scene.frame_set(21)
scene.render.engine = 'CYCLES'
scene.cycles.sampling_pattern = 'TABULATED_SOBOL'
scene.cycles.use_light_tree = False
scene.cycles.bake_type = 'AO'
scene.view_settings.view_transform = 'Filmic'
bpy.context.view_layer.update()

# ---- added for rendering (the .blend has no active camera and no usable light): camera, sun
cam_auto = bpy.data.cameras.new('AutoCamera')
cam_auto.lens = 50.0
cam_auto.sensor_width = 36.0
cam_auto.clip_end = 1000.0
ob_auto_camera = bpy.data.objects.new('AutoCamera', cam_auto)
scene.collection.objects.link(ob_auto_camera)
ob_auto_camera.location = (6.15305, -7.28027, 8.04634)
ob_auto_camera.rotation_euler = (1.09748, -7.21219e-08, 0.694738)
scene.camera = ob_auto_camera
light_auto_sun = bpy.data.lights.new('AutoSun', 'SUN')
light_auto_sun.energy = 3.0
light_auto_sun.angle = 0.0523599
ob_auto_sun = bpy.data.objects.new('AutoSun', light_auto_sun)
scene.collection.objects.link(ob_auto_sun)
ob_auto_sun.rotation_euler = (0.872665, 0.174533, 0.523599)
bpy.context.view_layer.update()
